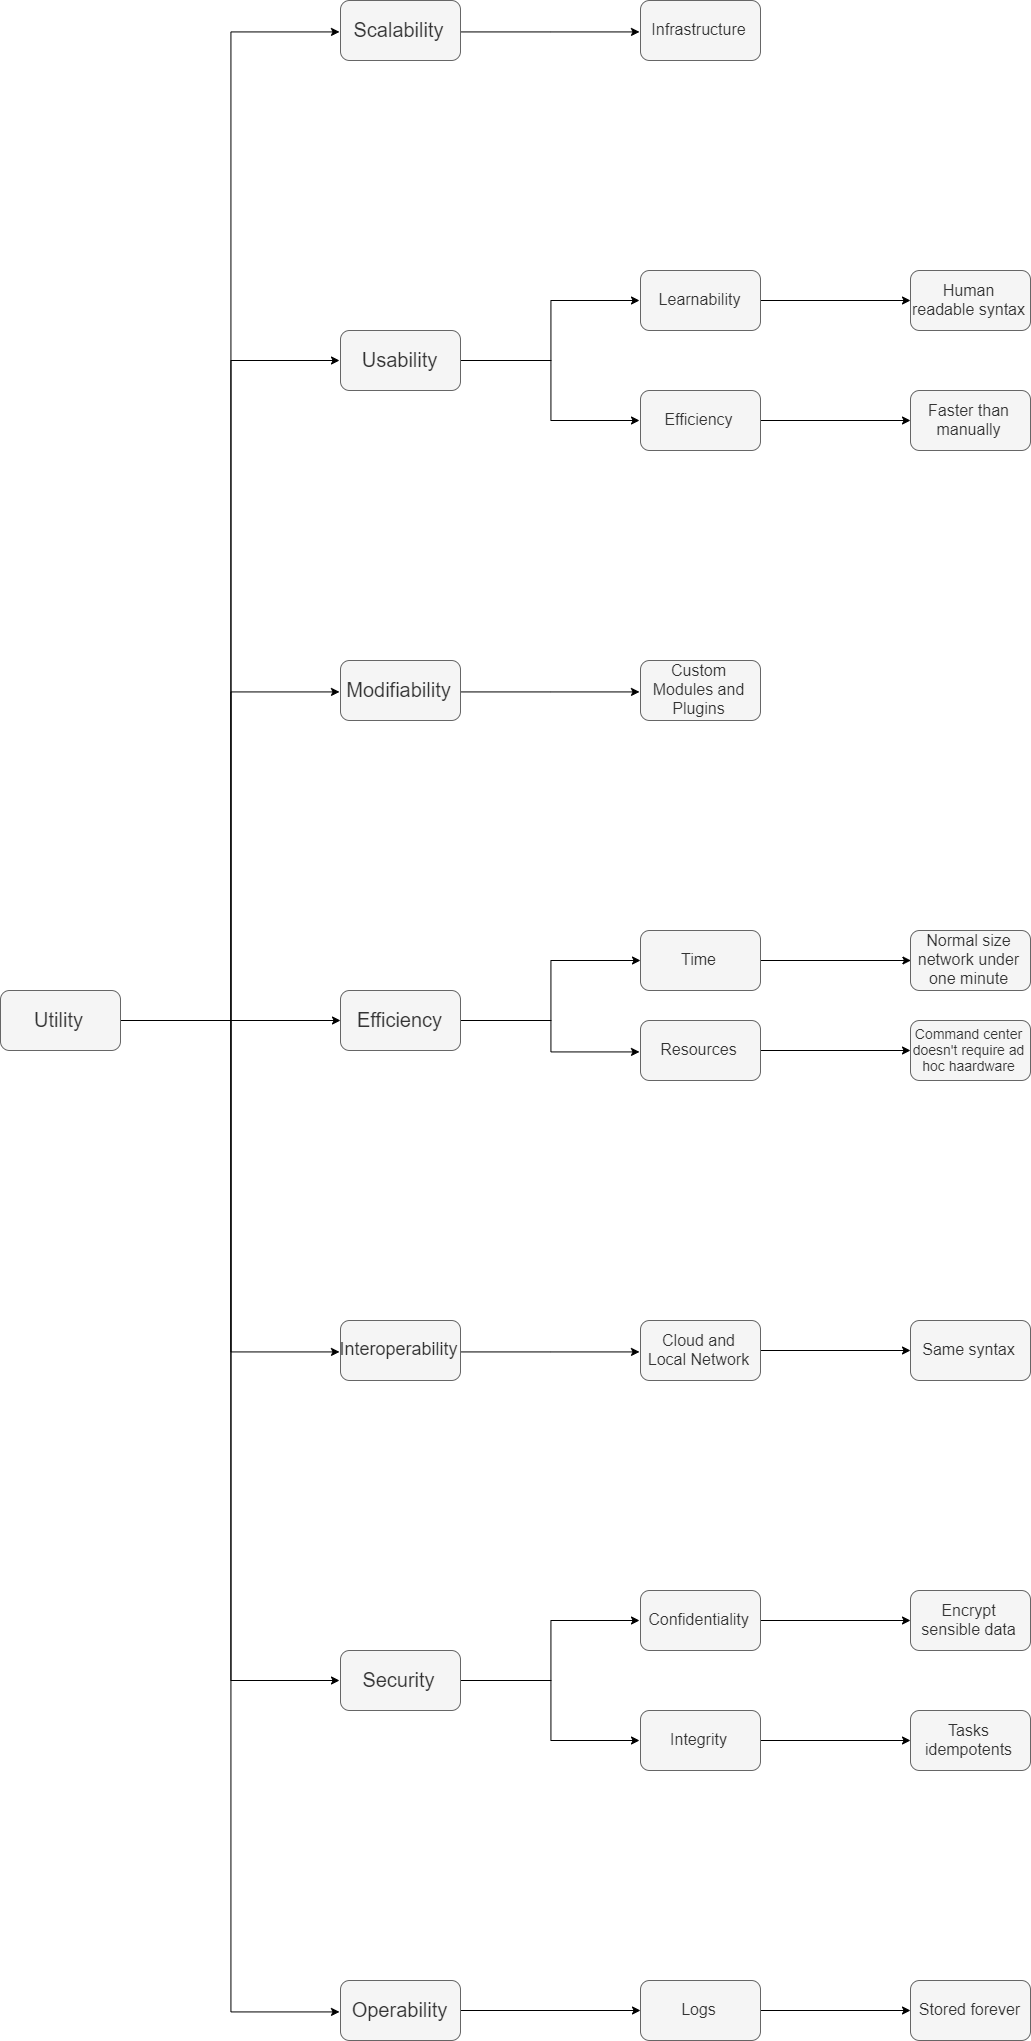

The diagram above was exported from draw.io. Its source (the exported page's mxGraphModel, read from the mxfile embedded in the PNG):
<mxGraphModel dx="2321" dy="3520" grid="1" gridSize="10" guides="1" tooltips="1" connect="1" arrows="1" fold="1" page="1" pageScale="1" pageWidth="827" pageHeight="1169" math="0" shadow="0">
  <root>
    <mxCell id="0" />
    <mxCell id="1" parent="0" />
    <mxCell id="vr0LHlHwy8rYC0eumoAr-23" style="edgeStyle=orthogonalEdgeStyle;rounded=0;orthogonalLoop=1;jettySize=auto;html=1;fontSize=16;" edge="1" parent="1" source="vr0LHlHwy8rYC0eumoAr-1" target="vr0LHlHwy8rYC0eumoAr-3">
      <mxGeometry relative="1" as="geometry" />
    </mxCell>
    <mxCell id="vr0LHlHwy8rYC0eumoAr-24" style="edgeStyle=orthogonalEdgeStyle;rounded=0;orthogonalLoop=1;jettySize=auto;html=1;entryX=0;entryY=0.5;entryDx=0;entryDy=0;fontSize=16;" edge="1" parent="1" source="vr0LHlHwy8rYC0eumoAr-1" target="vr0LHlHwy8rYC0eumoAr-2">
      <mxGeometry relative="1" as="geometry" />
    </mxCell>
    <mxCell id="vr0LHlHwy8rYC0eumoAr-25" style="edgeStyle=orthogonalEdgeStyle;rounded=0;orthogonalLoop=1;jettySize=auto;html=1;entryX=0;entryY=0.5;entryDx=0;entryDy=0;fontSize=16;" edge="1" parent="1" source="vr0LHlHwy8rYC0eumoAr-1" target="vr0LHlHwy8rYC0eumoAr-5">
      <mxGeometry relative="1" as="geometry" />
    </mxCell>
    <mxCell id="vr0LHlHwy8rYC0eumoAr-26" style="edgeStyle=orthogonalEdgeStyle;rounded=0;orthogonalLoop=1;jettySize=auto;html=1;entryX=0;entryY=0.5;entryDx=0;entryDy=0;fontSize=16;" edge="1" parent="1" source="vr0LHlHwy8rYC0eumoAr-1" target="vr0LHlHwy8rYC0eumoAr-7">
      <mxGeometry relative="1" as="geometry" />
    </mxCell>
    <mxCell id="vr0LHlHwy8rYC0eumoAr-27" style="edgeStyle=orthogonalEdgeStyle;rounded=0;orthogonalLoop=1;jettySize=auto;html=1;entryX=0;entryY=0.5;entryDx=0;entryDy=0;fontSize=16;" edge="1" parent="1" source="vr0LHlHwy8rYC0eumoAr-1" target="vr0LHlHwy8rYC0eumoAr-4">
      <mxGeometry relative="1" as="geometry" />
    </mxCell>
    <mxCell id="vr0LHlHwy8rYC0eumoAr-28" style="edgeStyle=orthogonalEdgeStyle;rounded=0;orthogonalLoop=1;jettySize=auto;html=1;entryX=0;entryY=0.5;entryDx=0;entryDy=0;fontSize=16;" edge="1" parent="1" source="vr0LHlHwy8rYC0eumoAr-1" target="vr0LHlHwy8rYC0eumoAr-6">
      <mxGeometry relative="1" as="geometry" />
    </mxCell>
    <mxCell id="vr0LHlHwy8rYC0eumoAr-29" style="edgeStyle=orthogonalEdgeStyle;rounded=0;orthogonalLoop=1;jettySize=auto;html=1;entryX=0;entryY=0.5;entryDx=0;entryDy=0;fontSize=16;" edge="1" parent="1" source="vr0LHlHwy8rYC0eumoAr-1" target="vr0LHlHwy8rYC0eumoAr-8">
      <mxGeometry relative="1" as="geometry" />
    </mxCell>
    <mxCell id="vr0LHlHwy8rYC0eumoAr-1" value="Utility" style="rounded=1;whiteSpace=wrap;html=1;fillColor=#f5f5f5;strokeColor=#666666;fontColor=#333333;fontSize=20;" vertex="1" parent="1">
      <mxGeometry x="-20" y="370" width="120" height="60" as="geometry" />
    </mxCell>
    <mxCell id="vr0LHlHwy8rYC0eumoAr-33" style="edgeStyle=orthogonalEdgeStyle;rounded=0;orthogonalLoop=1;jettySize=auto;html=1;entryX=0;entryY=0.5;entryDx=0;entryDy=0;fontSize=16;" edge="1" parent="1" source="vr0LHlHwy8rYC0eumoAr-2" target="vr0LHlHwy8rYC0eumoAr-18">
      <mxGeometry relative="1" as="geometry" />
    </mxCell>
    <mxCell id="vr0LHlHwy8rYC0eumoAr-2" value="Modifiability" style="rounded=1;whiteSpace=wrap;html=1;fillColor=#f5f5f5;strokeColor=#666666;fontColor=#333333;fontSize=20;" vertex="1" parent="1">
      <mxGeometry x="320" y="40" width="120" height="60" as="geometry" />
    </mxCell>
    <mxCell id="vr0LHlHwy8rYC0eumoAr-34" style="edgeStyle=orthogonalEdgeStyle;rounded=0;orthogonalLoop=1;jettySize=auto;html=1;fontSize=16;" edge="1" parent="1" source="vr0LHlHwy8rYC0eumoAr-3" target="vr0LHlHwy8rYC0eumoAr-20">
      <mxGeometry relative="1" as="geometry" />
    </mxCell>
    <mxCell id="vr0LHlHwy8rYC0eumoAr-37" style="edgeStyle=orthogonalEdgeStyle;rounded=0;orthogonalLoop=1;jettySize=auto;html=1;entryX=0;entryY=0.5;entryDx=0;entryDy=0;fontSize=16;" edge="1" parent="1" source="vr0LHlHwy8rYC0eumoAr-3" target="vr0LHlHwy8rYC0eumoAr-36">
      <mxGeometry relative="1" as="geometry" />
    </mxCell>
    <mxCell id="vr0LHlHwy8rYC0eumoAr-3" value="Efficiency" style="rounded=1;whiteSpace=wrap;html=1;fillColor=#f5f5f5;strokeColor=#666666;fontColor=#333333;fontSize=20;" vertex="1" parent="1">
      <mxGeometry x="320" y="370" width="120" height="60" as="geometry" />
    </mxCell>
    <mxCell id="vr0LHlHwy8rYC0eumoAr-35" style="edgeStyle=orthogonalEdgeStyle;rounded=0;orthogonalLoop=1;jettySize=auto;html=1;entryX=0;entryY=0.5;entryDx=0;entryDy=0;fontSize=16;" edge="1" parent="1" source="vr0LHlHwy8rYC0eumoAr-4" target="vr0LHlHwy8rYC0eumoAr-21">
      <mxGeometry relative="1" as="geometry" />
    </mxCell>
    <mxCell id="vr0LHlHwy8rYC0eumoAr-4" value="Interoperability" style="rounded=1;whiteSpace=wrap;html=1;fillColor=#f5f5f5;strokeColor=#666666;fontColor=#333333;fontSize=18;" vertex="1" parent="1">
      <mxGeometry x="320" y="700" width="120" height="60" as="geometry" />
    </mxCell>
    <mxCell id="vr0LHlHwy8rYC0eumoAr-31" style="edgeStyle=orthogonalEdgeStyle;rounded=0;orthogonalLoop=1;jettySize=auto;html=1;entryX=0;entryY=0.5;entryDx=0;entryDy=0;fontSize=16;" edge="1" parent="1" source="vr0LHlHwy8rYC0eumoAr-5" target="vr0LHlHwy8rYC0eumoAr-12">
      <mxGeometry relative="1" as="geometry" />
    </mxCell>
    <mxCell id="vr0LHlHwy8rYC0eumoAr-32" style="edgeStyle=orthogonalEdgeStyle;rounded=0;orthogonalLoop=1;jettySize=auto;html=1;entryX=0;entryY=0.5;entryDx=0;entryDy=0;fontSize=16;" edge="1" parent="1" source="vr0LHlHwy8rYC0eumoAr-5" target="vr0LHlHwy8rYC0eumoAr-11">
      <mxGeometry relative="1" as="geometry" />
    </mxCell>
    <mxCell id="vr0LHlHwy8rYC0eumoAr-5" value="Usability" style="rounded=1;whiteSpace=wrap;html=1;fillColor=#f5f5f5;strokeColor=#666666;fontColor=#333333;fontSize=20;" vertex="1" parent="1">
      <mxGeometry x="320" y="-290" width="120" height="60" as="geometry" />
    </mxCell>
    <mxCell id="vr0LHlHwy8rYC0eumoAr-38" style="edgeStyle=orthogonalEdgeStyle;rounded=0;orthogonalLoop=1;jettySize=auto;html=1;entryX=0;entryY=0.5;entryDx=0;entryDy=0;fontSize=16;" edge="1" parent="1" source="vr0LHlHwy8rYC0eumoAr-6" target="vr0LHlHwy8rYC0eumoAr-9">
      <mxGeometry relative="1" as="geometry" />
    </mxCell>
    <mxCell id="vr0LHlHwy8rYC0eumoAr-39" style="edgeStyle=orthogonalEdgeStyle;rounded=0;orthogonalLoop=1;jettySize=auto;html=1;entryX=0;entryY=0.5;entryDx=0;entryDy=0;fontSize=16;" edge="1" parent="1" source="vr0LHlHwy8rYC0eumoAr-6" target="vr0LHlHwy8rYC0eumoAr-16">
      <mxGeometry relative="1" as="geometry" />
    </mxCell>
    <mxCell id="vr0LHlHwy8rYC0eumoAr-6" value="Security" style="rounded=1;whiteSpace=wrap;html=1;fillColor=#f5f5f5;strokeColor=#666666;fontColor=#333333;fontSize=20;" vertex="1" parent="1">
      <mxGeometry x="320" y="1030" width="120" height="60" as="geometry" />
    </mxCell>
    <mxCell id="vr0LHlHwy8rYC0eumoAr-30" style="edgeStyle=orthogonalEdgeStyle;rounded=0;orthogonalLoop=1;jettySize=auto;html=1;entryX=0;entryY=0.5;entryDx=0;entryDy=0;fontSize=16;" edge="1" parent="1" source="vr0LHlHwy8rYC0eumoAr-7" target="vr0LHlHwy8rYC0eumoAr-15">
      <mxGeometry relative="1" as="geometry" />
    </mxCell>
    <mxCell id="vr0LHlHwy8rYC0eumoAr-7" value="Scalability" style="rounded=1;whiteSpace=wrap;html=1;fillColor=#f5f5f5;strokeColor=#666666;fontColor=#333333;fontSize=20;" vertex="1" parent="1">
      <mxGeometry x="320" y="-620" width="120" height="60" as="geometry" />
    </mxCell>
    <mxCell id="vr0LHlHwy8rYC0eumoAr-40" style="edgeStyle=orthogonalEdgeStyle;rounded=0;orthogonalLoop=1;jettySize=auto;html=1;fontSize=16;" edge="1" parent="1" source="vr0LHlHwy8rYC0eumoAr-8" target="vr0LHlHwy8rYC0eumoAr-22">
      <mxGeometry relative="1" as="geometry" />
    </mxCell>
    <mxCell id="vr0LHlHwy8rYC0eumoAr-8" value="Operability" style="rounded=1;whiteSpace=wrap;html=1;fillColor=#f5f5f5;strokeColor=#666666;fontColor=#333333;fontSize=20;" vertex="1" parent="1">
      <mxGeometry x="320" y="1360" width="120" height="60" as="geometry" />
    </mxCell>
    <mxCell id="vr0LHlHwy8rYC0eumoAr-55" style="edgeStyle=orthogonalEdgeStyle;rounded=0;orthogonalLoop=1;jettySize=auto;html=1;fontSize=14;" edge="1" parent="1" source="vr0LHlHwy8rYC0eumoAr-9" target="vr0LHlHwy8rYC0eumoAr-43">
      <mxGeometry relative="1" as="geometry" />
    </mxCell>
    <mxCell id="vr0LHlHwy8rYC0eumoAr-9" value="Confidentiality" style="rounded=1;whiteSpace=wrap;html=1;fillColor=#f5f5f5;strokeColor=#666666;fontColor=#333333;fontSize=16;" vertex="1" parent="1">
      <mxGeometry x="620" y="970" width="120" height="60" as="geometry" />
    </mxCell>
    <mxCell id="vr0LHlHwy8rYC0eumoAr-52" style="edgeStyle=orthogonalEdgeStyle;rounded=0;orthogonalLoop=1;jettySize=auto;html=1;fontSize=14;" edge="1" parent="1" source="vr0LHlHwy8rYC0eumoAr-11" target="vr0LHlHwy8rYC0eumoAr-47">
      <mxGeometry relative="1" as="geometry" />
    </mxCell>
    <mxCell id="vr0LHlHwy8rYC0eumoAr-11" value="Efficiency" style="rounded=1;whiteSpace=wrap;html=1;fillColor=#f5f5f5;strokeColor=#666666;fontColor=#333333;fontSize=16;" vertex="1" parent="1">
      <mxGeometry x="620" y="-230" width="120" height="60" as="geometry" />
    </mxCell>
    <mxCell id="vr0LHlHwy8rYC0eumoAr-53" style="edgeStyle=orthogonalEdgeStyle;rounded=0;orthogonalLoop=1;jettySize=auto;html=1;fontSize=14;" edge="1" parent="1" source="vr0LHlHwy8rYC0eumoAr-12" target="vr0LHlHwy8rYC0eumoAr-48">
      <mxGeometry relative="1" as="geometry" />
    </mxCell>
    <mxCell id="vr0LHlHwy8rYC0eumoAr-12" value="Learnability" style="rounded=1;whiteSpace=wrap;html=1;fillColor=#f5f5f5;strokeColor=#666666;fontColor=#333333;fontSize=16;" vertex="1" parent="1">
      <mxGeometry x="620" y="-350" width="120" height="60" as="geometry" />
    </mxCell>
    <mxCell id="vr0LHlHwy8rYC0eumoAr-15" value="Infrastructure" style="rounded=1;whiteSpace=wrap;html=1;fillColor=#f5f5f5;strokeColor=#666666;fontColor=#333333;fontSize=16;" vertex="1" parent="1">
      <mxGeometry x="620" y="-620" width="120" height="60" as="geometry" />
    </mxCell>
    <mxCell id="vr0LHlHwy8rYC0eumoAr-56" style="edgeStyle=orthogonalEdgeStyle;rounded=0;orthogonalLoop=1;jettySize=auto;html=1;fontSize=14;" edge="1" parent="1" source="vr0LHlHwy8rYC0eumoAr-16" target="vr0LHlHwy8rYC0eumoAr-44">
      <mxGeometry relative="1" as="geometry" />
    </mxCell>
    <mxCell id="vr0LHlHwy8rYC0eumoAr-16" value="Integrity" style="rounded=1;whiteSpace=wrap;html=1;fillColor=#f5f5f5;strokeColor=#666666;fontColor=#333333;fontSize=16;" vertex="1" parent="1">
      <mxGeometry x="620" y="1090" width="120" height="60" as="geometry" />
    </mxCell>
    <mxCell id="vr0LHlHwy8rYC0eumoAr-18" value="Custom Modules and Plugins" style="rounded=1;whiteSpace=wrap;html=1;fillColor=#f5f5f5;strokeColor=#666666;fontColor=#333333;fontSize=16;" vertex="1" parent="1">
      <mxGeometry x="620" y="40" width="120" height="60" as="geometry" />
    </mxCell>
    <mxCell id="vr0LHlHwy8rYC0eumoAr-50" style="edgeStyle=orthogonalEdgeStyle;rounded=0;orthogonalLoop=1;jettySize=auto;html=1;entryX=0;entryY=0.5;entryDx=0;entryDy=0;fontSize=14;" edge="1" parent="1" source="vr0LHlHwy8rYC0eumoAr-20" target="vr0LHlHwy8rYC0eumoAr-45">
      <mxGeometry relative="1" as="geometry" />
    </mxCell>
    <mxCell id="vr0LHlHwy8rYC0eumoAr-20" value="Time" style="rounded=1;whiteSpace=wrap;html=1;fillColor=#f5f5f5;strokeColor=#666666;fontColor=#333333;fontSize=16;" vertex="1" parent="1">
      <mxGeometry x="620" y="310" width="120" height="60" as="geometry" />
    </mxCell>
    <mxCell id="vr0LHlHwy8rYC0eumoAr-54" style="edgeStyle=orthogonalEdgeStyle;rounded=0;orthogonalLoop=1;jettySize=auto;html=1;fontSize=14;" edge="1" parent="1" source="vr0LHlHwy8rYC0eumoAr-21" target="vr0LHlHwy8rYC0eumoAr-42">
      <mxGeometry relative="1" as="geometry" />
    </mxCell>
    <mxCell id="vr0LHlHwy8rYC0eumoAr-21" value="Cloud and Local Network" style="rounded=1;whiteSpace=wrap;html=1;fillColor=#f5f5f5;strokeColor=#666666;fontColor=#333333;fontSize=16;" vertex="1" parent="1">
      <mxGeometry x="620" y="700" width="120" height="60" as="geometry" />
    </mxCell>
    <mxCell id="vr0LHlHwy8rYC0eumoAr-57" style="edgeStyle=orthogonalEdgeStyle;rounded=0;orthogonalLoop=1;jettySize=auto;html=1;fontSize=14;" edge="1" parent="1" source="vr0LHlHwy8rYC0eumoAr-22" target="vr0LHlHwy8rYC0eumoAr-41">
      <mxGeometry relative="1" as="geometry" />
    </mxCell>
    <mxCell id="vr0LHlHwy8rYC0eumoAr-22" value="Logs" style="rounded=1;whiteSpace=wrap;html=1;fillColor=#f5f5f5;strokeColor=#666666;fontColor=#333333;fontSize=16;" vertex="1" parent="1">
      <mxGeometry x="620" y="1360" width="120" height="60" as="geometry" />
    </mxCell>
    <mxCell id="vr0LHlHwy8rYC0eumoAr-51" style="edgeStyle=orthogonalEdgeStyle;rounded=0;orthogonalLoop=1;jettySize=auto;html=1;fontSize=14;" edge="1" parent="1" source="vr0LHlHwy8rYC0eumoAr-36" target="vr0LHlHwy8rYC0eumoAr-46">
      <mxGeometry relative="1" as="geometry" />
    </mxCell>
    <mxCell id="vr0LHlHwy8rYC0eumoAr-36" value="Resources" style="rounded=1;whiteSpace=wrap;html=1;fillColor=#f5f5f5;strokeColor=#666666;fontColor=#333333;fontSize=16;" vertex="1" parent="1">
      <mxGeometry x="620" y="400" width="120" height="60" as="geometry" />
    </mxCell>
    <mxCell id="vr0LHlHwy8rYC0eumoAr-41" value="Stored forever" style="rounded=1;whiteSpace=wrap;html=1;fillColor=#f5f5f5;strokeColor=#666666;fontColor=#333333;fontSize=16;" vertex="1" parent="1">
      <mxGeometry x="890" y="1360" width="120" height="60" as="geometry" />
    </mxCell>
    <mxCell id="vr0LHlHwy8rYC0eumoAr-42" value="Same syntax" style="rounded=1;whiteSpace=wrap;html=1;fillColor=#f5f5f5;strokeColor=#666666;fontColor=#333333;fontSize=16;" vertex="1" parent="1">
      <mxGeometry x="890" y="700" width="120" height="60" as="geometry" />
    </mxCell>
    <mxCell id="vr0LHlHwy8rYC0eumoAr-43" value="Encrypt sensible data" style="rounded=1;whiteSpace=wrap;html=1;fillColor=#f5f5f5;strokeColor=#666666;fontColor=#333333;fontSize=16;" vertex="1" parent="1">
      <mxGeometry x="890" y="970" width="120" height="60" as="geometry" />
    </mxCell>
    <mxCell id="vr0LHlHwy8rYC0eumoAr-44" value="Tasks idempotents" style="rounded=1;whiteSpace=wrap;html=1;fillColor=#f5f5f5;strokeColor=#666666;fontColor=#333333;fontSize=16;" vertex="1" parent="1">
      <mxGeometry x="890" y="1090" width="120" height="60" as="geometry" />
    </mxCell>
    <mxCell id="vr0LHlHwy8rYC0eumoAr-45" value="Normal size network under one minute" style="rounded=1;whiteSpace=wrap;html=1;fillColor=#f5f5f5;strokeColor=#666666;fontColor=#333333;fontSize=16;" vertex="1" parent="1">
      <mxGeometry x="890" y="310" width="120" height="60" as="geometry" />
    </mxCell>
    <mxCell id="vr0LHlHwy8rYC0eumoAr-46" value="Command center doesn't require ad hoc haardware" style="rounded=1;whiteSpace=wrap;html=1;fillColor=#f5f5f5;strokeColor=#666666;fontColor=#333333;fontSize=14;" vertex="1" parent="1">
      <mxGeometry x="890" y="400" width="120" height="60" as="geometry" />
    </mxCell>
    <mxCell id="vr0LHlHwy8rYC0eumoAr-47" value="Faster than manually" style="rounded=1;whiteSpace=wrap;html=1;fillColor=#f5f5f5;strokeColor=#666666;fontColor=#333333;fontSize=16;" vertex="1" parent="1">
      <mxGeometry x="890" y="-230" width="120" height="60" as="geometry" />
    </mxCell>
    <mxCell id="vr0LHlHwy8rYC0eumoAr-48" value="Human readable syntax" style="rounded=1;whiteSpace=wrap;html=1;fillColor=#f5f5f5;strokeColor=#666666;fontColor=#333333;fontSize=16;" vertex="1" parent="1">
      <mxGeometry x="890" y="-350" width="120" height="60" as="geometry" />
    </mxCell>
  </root>
</mxGraphModel>